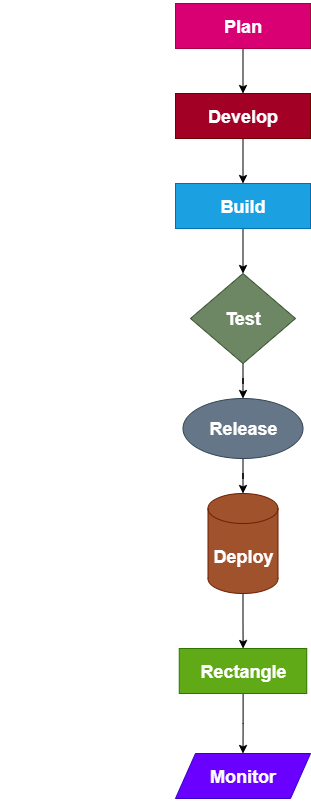

The diagram above was exported from draw.io. Its source (the exported page's mxGraphModel, read from the mxfile embedded in the PNG):
<mxGraphModel dx="1892" dy="562" grid="1" gridSize="15" guides="1" tooltips="1" connect="1" arrows="1" fold="1" page="1" pageScale="1" pageWidth="850" pageHeight="1100" math="0" shadow="0">
  <root>
    <mxCell id="0" />
    <mxCell id="1" parent="0" />
    <mxCell id="FoiB0n7eQ5PfyqqYeD8b-1" value="" style="rounded=0;whiteSpace=wrap;html=1;fillColor=#182E3E;strokeColor=#FFFFFF;fontFamily=Verdana;direction=south;labelBackgroundColor=none;fontColor=#FFFFFF;" parent="1" vertex="1">
      <mxGeometry x="-685" y="515" width="50" as="geometry" />
    </mxCell>
    <mxCell id="YdG6vzD1o6QNOnOEH5dv-5" style="edgeStyle=orthogonalEdgeStyle;rounded=0;orthogonalLoop=1;jettySize=auto;html=1;exitX=0.5;exitY=1;exitDx=0;exitDy=0;" parent="1" edge="1">
      <mxGeometry relative="1" as="geometry">
        <mxPoint x="-455" y="210" as="sourcePoint" />
        <mxPoint x="-455" y="210" as="targetPoint" />
      </mxGeometry>
    </mxCell>
    <mxCell id="Uzx2fYvHdyNzANWvtzyx-9" value="" style="edgeStyle=orthogonalEdgeStyle;rounded=0;orthogonalLoop=1;jettySize=auto;html=1;" edge="1" parent="1" source="Uzx2fYvHdyNzANWvtzyx-1" target="Uzx2fYvHdyNzANWvtzyx-2">
      <mxGeometry relative="1" as="geometry" />
    </mxCell>
    <mxCell id="Uzx2fYvHdyNzANWvtzyx-1" value="&lt;h2&gt;Plan&lt;/h2&gt;" style="rounded=0;whiteSpace=wrap;html=1;fillColor=#d80073;fontColor=#ffffff;strokeColor=#A50040;" vertex="1" parent="1">
      <mxGeometry x="-510" y="60" width="135" height="45" as="geometry" />
    </mxCell>
    <mxCell id="Uzx2fYvHdyNzANWvtzyx-10" style="edgeStyle=orthogonalEdgeStyle;rounded=0;orthogonalLoop=1;jettySize=auto;html=1;exitX=0.5;exitY=1;exitDx=0;exitDy=0;entryX=0.5;entryY=0;entryDx=0;entryDy=0;" edge="1" parent="1" source="Uzx2fYvHdyNzANWvtzyx-2" target="Uzx2fYvHdyNzANWvtzyx-3">
      <mxGeometry relative="1" as="geometry" />
    </mxCell>
    <mxCell id="Uzx2fYvHdyNzANWvtzyx-2" value="&lt;h2&gt;Develop&lt;/h2&gt;" style="rounded=0;whiteSpace=wrap;html=1;fillColor=#a20025;fontColor=#ffffff;strokeColor=#6F0000;" vertex="1" parent="1">
      <mxGeometry x="-510" y="150" width="135" height="45" as="geometry" />
    </mxCell>
    <mxCell id="Uzx2fYvHdyNzANWvtzyx-12" value="" style="edgeStyle=orthogonalEdgeStyle;rounded=0;orthogonalLoop=1;jettySize=auto;html=1;" edge="1" parent="1" source="Uzx2fYvHdyNzANWvtzyx-3" target="Uzx2fYvHdyNzANWvtzyx-4">
      <mxGeometry relative="1" as="geometry" />
    </mxCell>
    <mxCell id="Uzx2fYvHdyNzANWvtzyx-3" value="&lt;h2&gt;Build&lt;/h2&gt;" style="rounded=0;whiteSpace=wrap;html=1;fillColor=#1ba1e2;fontColor=#ffffff;strokeColor=#006EAF;" vertex="1" parent="1">
      <mxGeometry x="-510" y="240" width="135" height="45" as="geometry" />
    </mxCell>
    <mxCell id="Uzx2fYvHdyNzANWvtzyx-14" value="" style="edgeStyle=orthogonalEdgeStyle;rounded=0;orthogonalLoop=1;jettySize=auto;html=1;" edge="1" parent="1" source="Uzx2fYvHdyNzANWvtzyx-4" target="Uzx2fYvHdyNzANWvtzyx-7">
      <mxGeometry relative="1" as="geometry" />
    </mxCell>
    <mxCell id="Uzx2fYvHdyNzANWvtzyx-4" value="&lt;h2&gt;Test&lt;/h2&gt;" style="rhombus;whiteSpace=wrap;html=1;fillColor=#6d8764;fontColor=#ffffff;strokeColor=#3A5431;" vertex="1" parent="1">
      <mxGeometry x="-495" y="330" width="105" height="90" as="geometry" />
    </mxCell>
    <mxCell id="Uzx2fYvHdyNzANWvtzyx-16" value="" style="edgeStyle=orthogonalEdgeStyle;rounded=0;orthogonalLoop=1;jettySize=auto;html=1;" edge="1" parent="1" source="Uzx2fYvHdyNzANWvtzyx-5" target="Uzx2fYvHdyNzANWvtzyx-6">
      <mxGeometry relative="1" as="geometry" />
    </mxCell>
    <mxCell id="Uzx2fYvHdyNzANWvtzyx-5" value="&lt;h2&gt;Deploy&lt;/h2&gt;" style="shape=cylinder3;whiteSpace=wrap;html=1;boundedLbl=1;backgroundOutline=1;size=15;fillColor=#a0522d;fontColor=#ffffff;strokeColor=#6D1F00;" vertex="1" parent="1">
      <mxGeometry x="-477.5" y="550" width="70" height="100" as="geometry" />
    </mxCell>
    <mxCell id="Uzx2fYvHdyNzANWvtzyx-17" value="" style="edgeStyle=orthogonalEdgeStyle;rounded=0;orthogonalLoop=1;jettySize=auto;html=1;" edge="1" parent="1" source="Uzx2fYvHdyNzANWvtzyx-6">
      <mxGeometry relative="1" as="geometry">
        <mxPoint x="-442.5" y="810" as="targetPoint" />
      </mxGeometry>
    </mxCell>
    <mxCell id="Uzx2fYvHdyNzANWvtzyx-6" value="&lt;h2&gt;Rectangle&lt;/h2&gt;" style="rounded=0;whiteSpace=wrap;html=1;fillColor=#60a917;strokeColor=#2D7600;fontColor=#ffffff;" vertex="1" parent="1">
      <mxGeometry x="-506.25" y="705" width="127.5" height="45" as="geometry" />
    </mxCell>
    <mxCell id="Uzx2fYvHdyNzANWvtzyx-15" value="" style="edgeStyle=orthogonalEdgeStyle;rounded=0;orthogonalLoop=1;jettySize=auto;html=1;" edge="1" parent="1" source="Uzx2fYvHdyNzANWvtzyx-7" target="Uzx2fYvHdyNzANWvtzyx-5">
      <mxGeometry relative="1" as="geometry" />
    </mxCell>
    <mxCell id="Uzx2fYvHdyNzANWvtzyx-7" value="&lt;h2&gt;Release&lt;/h2&gt;" style="ellipse;whiteSpace=wrap;html=1;fillColor=#647687;fontColor=#ffffff;strokeColor=#314354;" vertex="1" parent="1">
      <mxGeometry x="-502.5" y="455" width="120" height="60" as="geometry" />
    </mxCell>
    <mxCell id="Uzx2fYvHdyNzANWvtzyx-19" value="&lt;h2&gt;Monitor&lt;/h2&gt;" style="shape=parallelogram;perimeter=parallelogramPerimeter;whiteSpace=wrap;html=1;fixedSize=1;fillColor=#6a00ff;fontColor=#ffffff;strokeColor=#3700CC;" vertex="1" parent="1">
      <mxGeometry x="-510" y="810" width="135" height="45" as="geometry" />
    </mxCell>
  </root>
</mxGraphModel>